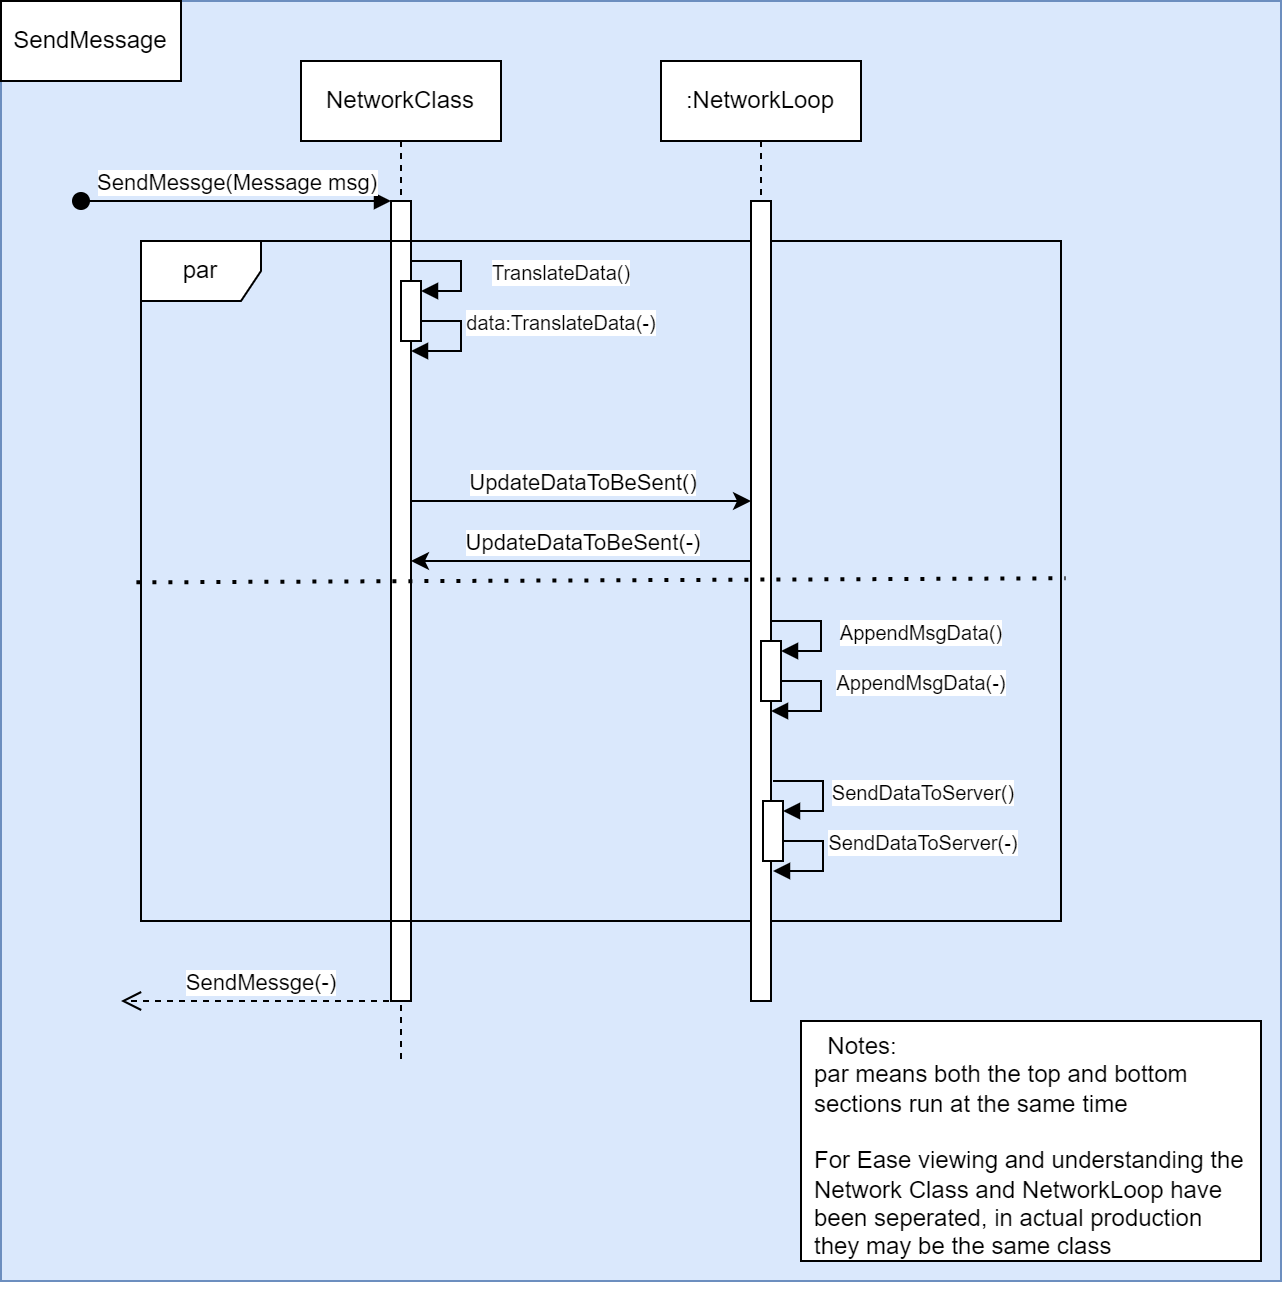

The diagram above was exported from draw.io. Its source (the exported page's mxGraphModel, read from the mxfile embedded in the PNG):
<mxGraphModel dx="1036" dy="654" grid="1" gridSize="10" guides="1" tooltips="1" connect="1" arrows="1" fold="1" page="1" pageScale="1" pageWidth="100" pageHeight="100" math="0" shadow="0">
  <root>
    <mxCell id="0" />
    <mxCell id="1" parent="0" />
    <mxCell id="SIDTWnz98jIjuuAXvHcD-26" value="" style="whiteSpace=wrap;html=1;aspect=fixed;fillColor=#dae8fc;strokeColor=#6c8ebf;" vertex="1" parent="1">
      <mxGeometry x="40" y="60" width="640" height="640" as="geometry" />
    </mxCell>
    <mxCell id="aM9ryv3xv72pqoxQDRHE-1" value="NetworkClass" style="shape=umlLifeline;perimeter=lifelinePerimeter;whiteSpace=wrap;html=1;container=0;dropTarget=0;collapsible=0;recursiveResize=0;outlineConnect=0;portConstraint=eastwest;newEdgeStyle={&quot;edgeStyle&quot;:&quot;elbowEdgeStyle&quot;,&quot;elbow&quot;:&quot;vertical&quot;,&quot;curved&quot;:0,&quot;rounded&quot;:0};" parent="1" vertex="1">
      <mxGeometry x="190" y="90" width="100" height="500" as="geometry" />
    </mxCell>
    <mxCell id="aM9ryv3xv72pqoxQDRHE-2" value="" style="html=1;points=[];perimeter=orthogonalPerimeter;outlineConnect=0;targetShapes=umlLifeline;portConstraint=eastwest;newEdgeStyle={&quot;edgeStyle&quot;:&quot;elbowEdgeStyle&quot;,&quot;elbow&quot;:&quot;vertical&quot;,&quot;curved&quot;:0,&quot;rounded&quot;:0};" parent="aM9ryv3xv72pqoxQDRHE-1" vertex="1">
      <mxGeometry x="45" y="70" width="10" height="400" as="geometry" />
    </mxCell>
    <mxCell id="aM9ryv3xv72pqoxQDRHE-5" value=":NetworkLoop" style="shape=umlLifeline;perimeter=lifelinePerimeter;whiteSpace=wrap;html=1;container=0;dropTarget=0;collapsible=0;recursiveResize=0;outlineConnect=0;portConstraint=eastwest;newEdgeStyle={&quot;edgeStyle&quot;:&quot;elbowEdgeStyle&quot;,&quot;elbow&quot;:&quot;vertical&quot;,&quot;curved&quot;:0,&quot;rounded&quot;:0};" parent="1" vertex="1">
      <mxGeometry x="370" y="90" width="100" height="360" as="geometry" />
    </mxCell>
    <mxCell id="bgrMjO66ra0ofk1ctveP-1" value="par" style="shape=umlFrame;whiteSpace=wrap;html=1;pointerEvents=0;" parent="1" vertex="1">
      <mxGeometry x="110" y="180" width="460" height="340" as="geometry" />
    </mxCell>
    <mxCell id="bgrMjO66ra0ofk1ctveP-6" value="SendMessge(-)" style="html=1;verticalAlign=bottom;endArrow=open;dashed=1;endSize=8;curved=0;rounded=0;" parent="1" edge="1">
      <mxGeometry relative="1" as="geometry">
        <mxPoint x="240" y="560" as="sourcePoint" />
        <mxPoint x="100" y="560" as="targetPoint" />
      </mxGeometry>
    </mxCell>
    <mxCell id="bgrMjO66ra0ofk1ctveP-7" value="" style="html=1;points=[[0,0,0,0,5],[0,1,0,0,-5],[1,0,0,0,5],[1,1,0,0,-5]];perimeter=orthogonalPerimeter;outlineConnect=0;targetShapes=umlLifeline;portConstraint=eastwest;newEdgeStyle={&quot;curved&quot;:0,&quot;rounded&quot;:0};" parent="1" vertex="1">
      <mxGeometry x="240" y="200" width="10" height="30" as="geometry" />
    </mxCell>
    <mxCell id="bgrMjO66ra0ofk1ctveP-11" value="&lt;font size=&quot;1&quot;&gt;TranslateData()&lt;/font&gt;" style="html=1;verticalAlign=bottom;endArrow=block;curved=0;rounded=0;entryX=1;entryY=0;entryDx=0;entryDy=5;entryPerimeter=0;" parent="1" target="bgrMjO66ra0ofk1ctveP-7" edge="1">
      <mxGeometry x="0.3333" y="-50" width="80" relative="1" as="geometry">
        <mxPoint x="245" y="190" as="sourcePoint" />
        <mxPoint x="320" y="190" as="targetPoint" />
        <Array as="points">
          <mxPoint x="270" y="190" />
          <mxPoint x="270" y="205" />
        </Array>
        <mxPoint x="50" y="50" as="offset" />
      </mxGeometry>
    </mxCell>
    <mxCell id="SIDTWnz98jIjuuAXvHcD-1" value="" style="html=1;points=[];perimeter=orthogonalPerimeter;outlineConnect=0;targetShapes=umlLifeline;portConstraint=eastwest;newEdgeStyle={&quot;edgeStyle&quot;:&quot;elbowEdgeStyle&quot;,&quot;elbow&quot;:&quot;vertical&quot;,&quot;curved&quot;:0,&quot;rounded&quot;:0};" vertex="1" parent="1">
      <mxGeometry x="415" y="160" width="10" height="400" as="geometry" />
    </mxCell>
    <mxCell id="aM9ryv3xv72pqoxQDRHE-3" value="SendMessge(Message msg)" style="html=1;verticalAlign=bottom;startArrow=oval;endArrow=block;startSize=8;edgeStyle=elbowEdgeStyle;elbow=vertical;curved=0;rounded=0;" parent="1" target="aM9ryv3xv72pqoxQDRHE-2" edge="1">
      <mxGeometry relative="1" as="geometry">
        <mxPoint x="80" y="160" as="sourcePoint" />
        <mxPoint x="140" y="160.05882352941177" as="targetPoint" />
      </mxGeometry>
    </mxCell>
    <mxCell id="SIDTWnz98jIjuuAXvHcD-6" value="" style="endArrow=none;dashed=1;html=1;dashPattern=1 3;strokeWidth=2;rounded=0;exitX=-0.005;exitY=0.502;exitDx=0;exitDy=0;exitPerimeter=0;entryX=1.005;entryY=0.496;entryDx=0;entryDy=0;entryPerimeter=0;" edge="1" parent="1" source="bgrMjO66ra0ofk1ctveP-1" target="bgrMjO66ra0ofk1ctveP-1">
      <mxGeometry width="50" height="50" relative="1" as="geometry">
        <mxPoint x="300" y="370" as="sourcePoint" />
        <mxPoint x="350" y="320" as="targetPoint" />
      </mxGeometry>
    </mxCell>
    <mxCell id="SIDTWnz98jIjuuAXvHcD-7" value="&lt;font size=&quot;1&quot;&gt;data:TranslateData(-)&lt;/font&gt;" style="html=1;verticalAlign=bottom;endArrow=block;curved=0;rounded=0;" edge="1" parent="1" target="aM9ryv3xv72pqoxQDRHE-2">
      <mxGeometry y="50" width="80" relative="1" as="geometry">
        <mxPoint x="250" y="220" as="sourcePoint" />
        <mxPoint x="255" y="235" as="targetPoint" />
        <Array as="points">
          <mxPoint x="270" y="220" />
          <mxPoint x="270" y="230" />
          <mxPoint x="270" y="235" />
        </Array>
        <mxPoint as="offset" />
      </mxGeometry>
    </mxCell>
    <mxCell id="SIDTWnz98jIjuuAXvHcD-8" value="" style="endArrow=classic;html=1;rounded=0;" edge="1" parent="1" source="aM9ryv3xv72pqoxQDRHE-2" target="SIDTWnz98jIjuuAXvHcD-1">
      <mxGeometry width="50" height="50" relative="1" as="geometry">
        <mxPoint x="290" y="320" as="sourcePoint" />
        <mxPoint x="340" y="270" as="targetPoint" />
        <Array as="points">
          <mxPoint x="320" y="310" />
        </Array>
      </mxGeometry>
    </mxCell>
    <mxCell id="SIDTWnz98jIjuuAXvHcD-10" value="UpdateDataToBeSent()" style="edgeLabel;html=1;align=center;verticalAlign=middle;resizable=0;points=[];" vertex="1" connectable="0" parent="SIDTWnz98jIjuuAXvHcD-8">
      <mxGeometry x="0.2706" relative="1" as="geometry">
        <mxPoint x="-23" y="-10" as="offset" />
      </mxGeometry>
    </mxCell>
    <mxCell id="SIDTWnz98jIjuuAXvHcD-11" value="" style="endArrow=classic;html=1;rounded=0;" edge="1" parent="1" source="SIDTWnz98jIjuuAXvHcD-1" target="aM9ryv3xv72pqoxQDRHE-2">
      <mxGeometry width="50" height="50" relative="1" as="geometry">
        <mxPoint x="330" y="380" as="sourcePoint" />
        <mxPoint x="380" y="330" as="targetPoint" />
        <Array as="points">
          <mxPoint x="330" y="340" />
        </Array>
      </mxGeometry>
    </mxCell>
    <mxCell id="SIDTWnz98jIjuuAXvHcD-12" value="UpdateDataToBeSent(-)" style="edgeLabel;html=1;align=center;verticalAlign=middle;resizable=0;points=[];" vertex="1" connectable="0" parent="SIDTWnz98jIjuuAXvHcD-11">
      <mxGeometry x="-0.1166" y="-2" relative="1" as="geometry">
        <mxPoint x="-10" y="-8" as="offset" />
      </mxGeometry>
    </mxCell>
    <mxCell id="SIDTWnz98jIjuuAXvHcD-15" value="" style="html=1;points=[[0,0,0,0,5],[0,1,0,0,-5],[1,0,0,0,5],[1,1,0,0,-5]];perimeter=orthogonalPerimeter;outlineConnect=0;targetShapes=umlLifeline;portConstraint=eastwest;newEdgeStyle={&quot;curved&quot;:0,&quot;rounded&quot;:0};" vertex="1" parent="1">
      <mxGeometry x="421" y="460" width="10" height="30" as="geometry" />
    </mxCell>
    <mxCell id="SIDTWnz98jIjuuAXvHcD-16" value="&lt;font size=&quot;1&quot;&gt;SendDataToServer()&lt;/font&gt;" style="html=1;verticalAlign=bottom;endArrow=block;curved=0;rounded=0;entryX=1;entryY=0;entryDx=0;entryDy=5;entryPerimeter=0;" edge="1" parent="1" target="SIDTWnz98jIjuuAXvHcD-15">
      <mxGeometry x="0.3333" y="-50" width="80" relative="1" as="geometry">
        <mxPoint x="426" y="450" as="sourcePoint" />
        <mxPoint x="501" y="450" as="targetPoint" />
        <Array as="points">
          <mxPoint x="451" y="450" />
          <mxPoint x="451" y="465" />
        </Array>
        <mxPoint x="50" y="50" as="offset" />
      </mxGeometry>
    </mxCell>
    <mxCell id="SIDTWnz98jIjuuAXvHcD-17" value="&lt;font size=&quot;1&quot;&gt;SendDataToServer(-)&lt;/font&gt;" style="html=1;verticalAlign=bottom;endArrow=block;curved=0;rounded=0;" edge="1" parent="1">
      <mxGeometry y="50" width="80" relative="1" as="geometry">
        <mxPoint x="431" y="480" as="sourcePoint" />
        <mxPoint x="426" y="495" as="targetPoint" />
        <Array as="points">
          <mxPoint x="451" y="480" />
          <mxPoint x="451" y="490" />
          <mxPoint x="451" y="495" />
        </Array>
        <mxPoint as="offset" />
      </mxGeometry>
    </mxCell>
    <mxCell id="SIDTWnz98jIjuuAXvHcD-21" value="" style="html=1;points=[[0,0,0,0,5],[0,1,0,0,-5],[1,0,0,0,5],[1,1,0,0,-5]];perimeter=orthogonalPerimeter;outlineConnect=0;targetShapes=umlLifeline;portConstraint=eastwest;newEdgeStyle={&quot;curved&quot;:0,&quot;rounded&quot;:0};" vertex="1" parent="1">
      <mxGeometry x="420" y="380" width="10" height="30" as="geometry" />
    </mxCell>
    <mxCell id="SIDTWnz98jIjuuAXvHcD-22" value="&lt;font size=&quot;1&quot;&gt;AppendMsgData()&lt;/font&gt;" style="html=1;verticalAlign=bottom;endArrow=block;curved=0;rounded=0;entryX=1;entryY=0;entryDx=0;entryDy=5;entryPerimeter=0;" edge="1" parent="1" target="SIDTWnz98jIjuuAXvHcD-21">
      <mxGeometry x="0.3333" y="-50" width="80" relative="1" as="geometry">
        <mxPoint x="425" y="370" as="sourcePoint" />
        <mxPoint x="500" y="370" as="targetPoint" />
        <Array as="points">
          <mxPoint x="450" y="370" />
          <mxPoint x="450" y="385" />
        </Array>
        <mxPoint x="50" y="50" as="offset" />
      </mxGeometry>
    </mxCell>
    <mxCell id="SIDTWnz98jIjuuAXvHcD-23" value="&lt;font size=&quot;1&quot;&gt;AppendMsgData(-)&lt;/font&gt;" style="html=1;verticalAlign=bottom;endArrow=block;curved=0;rounded=0;" edge="1" parent="1">
      <mxGeometry y="50" width="80" relative="1" as="geometry">
        <mxPoint x="430" y="400" as="sourcePoint" />
        <mxPoint x="425" y="415" as="targetPoint" />
        <Array as="points">
          <mxPoint x="450" y="400" />
          <mxPoint x="450" y="410" />
          <mxPoint x="450" y="415" />
        </Array>
        <mxPoint as="offset" />
      </mxGeometry>
    </mxCell>
    <mxCell id="SIDTWnz98jIjuuAXvHcD-28" value="SendMessage" style="rounded=0;whiteSpace=wrap;html=1;" vertex="1" parent="1">
      <mxGeometry x="40" y="60" width="90" height="40" as="geometry" />
    </mxCell>
    <mxCell id="SIDTWnz98jIjuuAXvHcD-29" value="&lt;div style=&quot;text-align: justify;&quot;&gt;&lt;br&gt;&lt;/div&gt;" style="rounded=0;whiteSpace=wrap;html=1;align=left;" vertex="1" parent="1">
      <mxGeometry x="440" y="570" width="230" height="120" as="geometry" />
    </mxCell>
    <mxCell id="SIDTWnz98jIjuuAXvHcD-30" value="&amp;nbsp; Notes:&amp;nbsp;&lt;br&gt;par means both the top and bottom sections run at the same time&lt;br&gt;&lt;br&gt;For Ease viewing and understanding the Network Class and NetworkLoop have been seperated, in actual production they may be the same class&lt;br&gt;&lt;div&gt;&lt;br&gt;&lt;/div&gt;" style="text;html=1;align=left;verticalAlign=middle;whiteSpace=wrap;rounded=0;" vertex="1" parent="1">
      <mxGeometry x="445" y="620" width="220" height="40" as="geometry" />
    </mxCell>
  </root>
</mxGraphModel>